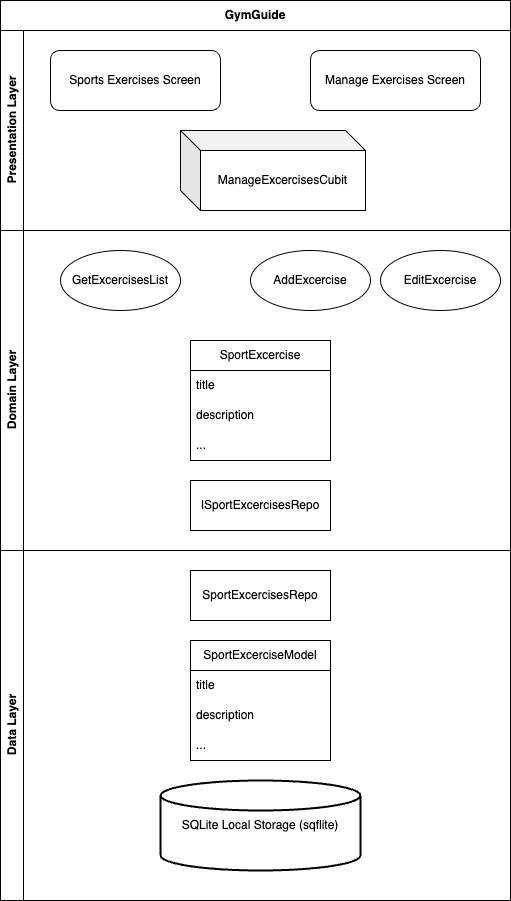

The diagram above was exported from draw.io. Its source (the exported page's mxGraphModel, read from the mxfile embedded in the PNG):
<mxGraphModel dx="504" dy="361" grid="1" gridSize="10" guides="1" tooltips="1" connect="1" arrows="1" fold="1" page="1" pageScale="1" pageWidth="850" pageHeight="1100" math="0" shadow="0">
  <root>
    <mxCell id="0" />
    <mxCell id="1" parent="0" />
    <mxCell id="4" value="GymGuide" style="swimlane;whiteSpace=wrap;html=1;startSize=30;" parent="1" vertex="1">
      <mxGeometry x="80" y="200" width="510" height="900" as="geometry" />
    </mxCell>
    <mxCell id="5" value="Presentation Layer" style="swimlane;horizontal=0;whiteSpace=wrap;html=1;" parent="4" vertex="1">
      <mxGeometry y="30" width="510" height="200" as="geometry" />
    </mxCell>
    <mxCell id="2" value="Sports Exercises Screen" style="rounded=1;whiteSpace=wrap;html=1;" parent="5" vertex="1">
      <mxGeometry x="50" y="20" width="170" height="60" as="geometry" />
    </mxCell>
    <mxCell id="3" value="Manage Exercises Screen" style="rounded=1;whiteSpace=wrap;html=1;" parent="5" vertex="1">
      <mxGeometry x="310" y="20" width="170" height="60" as="geometry" />
    </mxCell>
    <mxCell id="25" value="ManageExcercisesCubit" style="shape=cube;whiteSpace=wrap;html=1;boundedLbl=1;backgroundOutline=1;darkOpacity=0.05;darkOpacity2=0.1;" parent="5" vertex="1">
      <mxGeometry x="180" y="100" width="185" height="80" as="geometry" />
    </mxCell>
    <mxCell id="6" value="Domain Layer" style="swimlane;horizontal=0;whiteSpace=wrap;html=1;" parent="4" vertex="1">
      <mxGeometry y="230" width="510" height="320" as="geometry" />
    </mxCell>
    <mxCell id="9" value="GetExcercisesList" style="ellipse;whiteSpace=wrap;html=1;" parent="6" vertex="1">
      <mxGeometry x="60" y="20" width="120" height="60" as="geometry" />
    </mxCell>
    <object label="SportExcercise" excersiceType="" id="14">
      <mxCell style="swimlane;fontStyle=0;childLayout=stackLayout;horizontal=1;startSize=30;horizontalStack=0;resizeParent=1;resizeParentMax=0;resizeLast=0;collapsible=1;marginBottom=0;whiteSpace=wrap;html=1;" parent="6" vertex="1">
        <mxGeometry x="190" y="110" width="140" height="120" as="geometry" />
      </mxCell>
    </object>
    <mxCell id="15" value="title" style="text;strokeColor=none;fillColor=none;align=left;verticalAlign=middle;spacingLeft=4;spacingRight=4;overflow=hidden;points=[[0,0.5],[1,0.5]];portConstraint=eastwest;rotatable=0;whiteSpace=wrap;html=1;" parent="14" vertex="1">
      <mxGeometry y="30" width="140" height="30" as="geometry" />
    </mxCell>
    <object label="description" description="" id="16">
      <mxCell style="text;strokeColor=none;fillColor=none;align=left;verticalAlign=middle;spacingLeft=4;spacingRight=4;overflow=hidden;points=[[0,0.5],[1,0.5]];portConstraint=eastwest;rotatable=0;whiteSpace=wrap;html=1;" parent="14" vertex="1">
        <mxGeometry y="60" width="140" height="30" as="geometry" />
      </mxCell>
    </object>
    <mxCell id="17" value="..." style="text;strokeColor=none;fillColor=none;align=left;verticalAlign=middle;spacingLeft=4;spacingRight=4;overflow=hidden;points=[[0,0.5],[1,0.5]];portConstraint=eastwest;rotatable=0;whiteSpace=wrap;html=1;" parent="14" vertex="1">
      <mxGeometry y="90" width="140" height="30" as="geometry" />
    </mxCell>
    <mxCell id="21" value="EditExcercise" style="ellipse;whiteSpace=wrap;html=1;" parent="6" vertex="1">
      <mxGeometry x="380" y="20" width="120" height="60" as="geometry" />
    </mxCell>
    <mxCell id="22" value="AddExcercise" style="ellipse;whiteSpace=wrap;html=1;" parent="6" vertex="1">
      <mxGeometry x="250" y="20" width="120" height="60" as="geometry" />
    </mxCell>
    <mxCell id="26" value="ISportExcercisesRepo" style="rounded=0;whiteSpace=wrap;html=1;" parent="6" vertex="1">
      <mxGeometry x="190" y="250" width="140" height="50" as="geometry" />
    </mxCell>
    <mxCell id="8" value="Data Layer" style="swimlane;horizontal=0;whiteSpace=wrap;html=1;" parent="4" vertex="1">
      <mxGeometry y="550" width="510" height="350" as="geometry" />
    </mxCell>
    <mxCell id="27" value="SportExcercisesRepo" style="rounded=0;whiteSpace=wrap;html=1;" parent="8" vertex="1">
      <mxGeometry x="190" y="20" width="140" height="50" as="geometry" />
    </mxCell>
    <object label="SportExcerciseModel" excersiceType="" id="28">
      <mxCell style="swimlane;fontStyle=0;childLayout=stackLayout;horizontal=1;startSize=30;horizontalStack=0;resizeParent=1;resizeParentMax=0;resizeLast=0;collapsible=1;marginBottom=0;whiteSpace=wrap;html=1;" parent="8" vertex="1">
        <mxGeometry x="190" y="90" width="140" height="120" as="geometry" />
      </mxCell>
    </object>
    <mxCell id="29" value="title" style="text;strokeColor=none;fillColor=none;align=left;verticalAlign=middle;spacingLeft=4;spacingRight=4;overflow=hidden;points=[[0,0.5],[1,0.5]];portConstraint=eastwest;rotatable=0;whiteSpace=wrap;html=1;" parent="28" vertex="1">
      <mxGeometry y="30" width="140" height="30" as="geometry" />
    </mxCell>
    <object label="description" description="" id="30">
      <mxCell style="text;strokeColor=none;fillColor=none;align=left;verticalAlign=middle;spacingLeft=4;spacingRight=4;overflow=hidden;points=[[0,0.5],[1,0.5]];portConstraint=eastwest;rotatable=0;whiteSpace=wrap;html=1;" parent="28" vertex="1">
        <mxGeometry y="60" width="140" height="30" as="geometry" />
      </mxCell>
    </object>
    <mxCell id="31" value="..." style="text;strokeColor=none;fillColor=none;align=left;verticalAlign=middle;spacingLeft=4;spacingRight=4;overflow=hidden;points=[[0,0.5],[1,0.5]];portConstraint=eastwest;rotatable=0;whiteSpace=wrap;html=1;" parent="28" vertex="1">
      <mxGeometry y="90" width="140" height="30" as="geometry" />
    </mxCell>
    <mxCell id="23" value="SQLite Local Storage (sqflite)" style="strokeWidth=2;html=1;shape=mxgraph.flowchart.database;whiteSpace=wrap;" parent="8" vertex="1">
      <mxGeometry x="160" y="230" width="200" height="90" as="geometry" />
    </mxCell>
  </root>
</mxGraphModel>